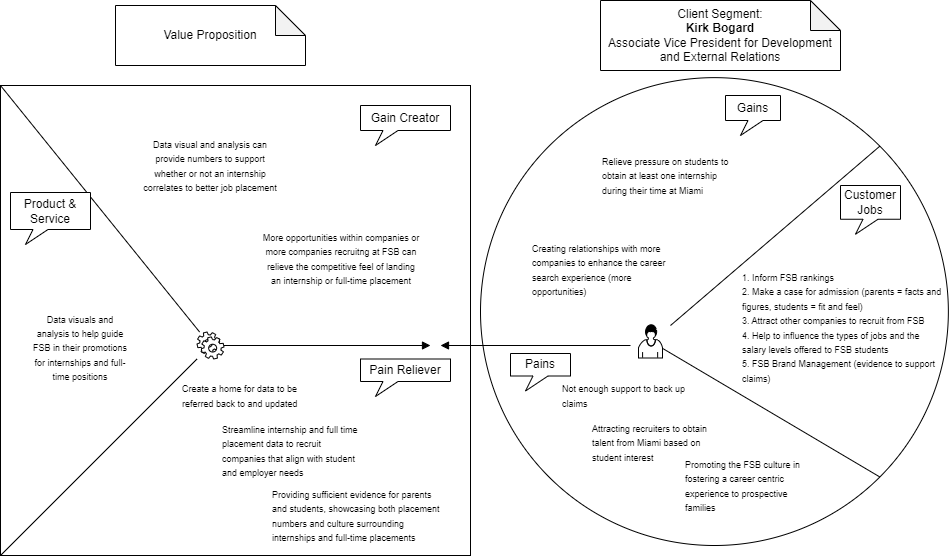

The diagram above was exported from draw.io. Its source (the exported page's mxGraphModel, read from the mxfile embedded in the PNG):
<mxGraphModel dx="1900" dy="542" grid="1" gridSize="10" guides="1" tooltips="1" connect="1" arrows="1" fold="1" page="1" pageScale="1" pageWidth="850" pageHeight="1100" math="0" shadow="0">
  <root>
    <mxCell id="0" />
    <mxCell id="1" parent="0" />
    <mxCell id="RNEZybDePXFpUOE5gnsr-1" value="" style="whiteSpace=wrap;html=1;aspect=fixed;" parent="1" vertex="1">
      <mxGeometry x="-10" y="100" width="470" height="470" as="geometry" />
    </mxCell>
    <mxCell id="RNEZybDePXFpUOE5gnsr-2" value="" style="ellipse;whiteSpace=wrap;html=1;aspect=fixed;" parent="1" vertex="1">
      <mxGeometry x="470" y="92.13" width="467.87" height="467.87" as="geometry" />
    </mxCell>
    <mxCell id="RNEZybDePXFpUOE5gnsr-5" value="" style="shape=mxgraph.bpmn.service_task;html=1;outlineConnect=0;" parent="1" vertex="1">
      <mxGeometry x="186.5" y="346.5" width="27" height="27" as="geometry" />
    </mxCell>
    <mxCell id="RNEZybDePXFpUOE5gnsr-6" value="" style="shape=mxgraph.bpmn.user_task;html=1;outlineConnect=0;" parent="1" vertex="1">
      <mxGeometry x="628" y="339" width="24" height="33.5" as="geometry" />
    </mxCell>
    <mxCell id="RNEZybDePXFpUOE5gnsr-7" value="" style="endArrow=block;endFill=1;endSize=6;html=1;" parent="1" edge="1">
      <mxGeometry width="100" relative="1" as="geometry">
        <mxPoint x="620" y="360" as="sourcePoint" />
        <mxPoint x="430" y="360" as="targetPoint" />
      </mxGeometry>
    </mxCell>
    <mxCell id="RNEZybDePXFpUOE5gnsr-8" value="" style="endArrow=block;endFill=1;endSize=6;html=1;" parent="1" source="RNEZybDePXFpUOE5gnsr-5" edge="1">
      <mxGeometry width="100" relative="1" as="geometry">
        <mxPoint x="300" y="359.5" as="sourcePoint" />
        <mxPoint x="420" y="360" as="targetPoint" />
      </mxGeometry>
    </mxCell>
    <mxCell id="RNEZybDePXFpUOE5gnsr-9" value="" style="endArrow=none;html=1;exitX=1;exitY=1;exitDx=0;exitDy=0;" parent="1" source="RNEZybDePXFpUOE5gnsr-2" target="RNEZybDePXFpUOE5gnsr-6" edge="1">
      <mxGeometry width="50" height="50" relative="1" as="geometry">
        <mxPoint x="578" y="440" as="sourcePoint" />
        <mxPoint x="628" y="390" as="targetPoint" />
      </mxGeometry>
    </mxCell>
    <mxCell id="RNEZybDePXFpUOE5gnsr-10" value="" style="endArrow=none;html=1;exitX=0;exitY=0;exitDx=0;exitDy=0;" parent="1" source="RNEZybDePXFpUOE5gnsr-1" target="RNEZybDePXFpUOE5gnsr-5" edge="1">
      <mxGeometry width="50" height="50" relative="1" as="geometry">
        <mxPoint x="136.5" y="339" as="sourcePoint" />
        <mxPoint x="186.5" y="289" as="targetPoint" />
      </mxGeometry>
    </mxCell>
    <mxCell id="RNEZybDePXFpUOE5gnsr-11" value="" style="endArrow=none;html=1;entryX=1;entryY=0;entryDx=0;entryDy=0;" parent="1" target="RNEZybDePXFpUOE5gnsr-2" edge="1">
      <mxGeometry width="50" height="50" relative="1" as="geometry">
        <mxPoint x="660" y="340" as="sourcePoint" />
        <mxPoint x="702" y="296.5" as="targetPoint" />
      </mxGeometry>
    </mxCell>
    <mxCell id="RNEZybDePXFpUOE5gnsr-12" value="" style="endArrow=none;html=1;exitX=0;exitY=1;exitDx=0;exitDy=0;" parent="1" source="RNEZybDePXFpUOE5gnsr-1" target="RNEZybDePXFpUOE5gnsr-5" edge="1">
      <mxGeometry width="50" height="50" relative="1" as="geometry">
        <mxPoint x="136.5" y="423.5" as="sourcePoint" />
        <mxPoint x="186.5" y="373.5" as="targetPoint" />
      </mxGeometry>
    </mxCell>
    <mxCell id="RNEZybDePXFpUOE5gnsr-13" value="Pains" style="whiteSpace=wrap;html=1;shape=mxgraph.basic.rectCallout;dx=30;dy=15;boundedLbl=1;" parent="1" vertex="1">
      <mxGeometry x="500" y="368" width="60" height="37.5" as="geometry" />
    </mxCell>
    <mxCell id="RNEZybDePXFpUOE5gnsr-14" value="Customer Jobs" style="whiteSpace=wrap;html=1;shape=mxgraph.basic.rectCallout;dx=30;dy=15;boundedLbl=1;" parent="1" vertex="1">
      <mxGeometry x="830" y="200" width="60" height="48.75" as="geometry" />
    </mxCell>
    <mxCell id="RNEZybDePXFpUOE5gnsr-15" value="Gains" style="whiteSpace=wrap;html=1;shape=mxgraph.basic.rectCallout;dx=30;dy=15;boundedLbl=1;" parent="1" vertex="1">
      <mxGeometry x="715" y="110" width="55" height="40" as="geometry" />
    </mxCell>
    <mxCell id="RNEZybDePXFpUOE5gnsr-16" value="Product &amp;amp; Service" style="whiteSpace=wrap;html=1;shape=mxgraph.basic.rectCallout;dx=30;dy=15;boundedLbl=1;" parent="1" vertex="1">
      <mxGeometry y="207" width="80" height="52" as="geometry" />
    </mxCell>
    <mxCell id="RNEZybDePXFpUOE5gnsr-17" value="Pain Reliever" style="whiteSpace=wrap;html=1;shape=mxgraph.basic.rectCallout;dx=30;dy=15;boundedLbl=1;" parent="1" vertex="1">
      <mxGeometry x="350" y="373.5" width="90" height="37.5" as="geometry" />
    </mxCell>
    <mxCell id="RNEZybDePXFpUOE5gnsr-18" value="Gain Creator" style="whiteSpace=wrap;html=1;shape=mxgraph.basic.rectCallout;dx=30;dy=15;boundedLbl=1;" parent="1" vertex="1">
      <mxGeometry x="350" y="120" width="90" height="40" as="geometry" />
    </mxCell>
    <mxCell id="RNEZybDePXFpUOE5gnsr-22" value="Value Proposition" style="shape=note;whiteSpace=wrap;html=1;backgroundOutline=1;darkOpacity=0.05;" parent="1" vertex="1">
      <mxGeometry x="105" y="20" width="190" height="60" as="geometry" />
    </mxCell>
    <mxCell id="RNEZybDePXFpUOE5gnsr-23" value="Client Segment: &lt;br&gt;&lt;b&gt;Kirk Bogard&lt;/b&gt;&lt;br&gt;Associate Vice President for Development and External Relations" style="shape=note;whiteSpace=wrap;html=1;backgroundOutline=1;darkOpacity=0.05;" parent="1" vertex="1">
      <mxGeometry x="590" y="15" width="240" height="70" as="geometry" />
    </mxCell>
    <mxCell id="RNEZybDePXFpUOE5gnsr-25" value="&lt;span style=&quot;font-size: 9px;&quot;&gt;Data visuals and analysis to help guide FSB in their promotions for internships and full-time positions&lt;/span&gt;" style="text;html=1;strokeColor=none;fillColor=none;align=center;verticalAlign=middle;whiteSpace=wrap;rounded=0;" parent="1" vertex="1">
      <mxGeometry x="20" y="313.82" width="100" height="97.18" as="geometry" />
    </mxCell>
    <mxCell id="RNEZybDePXFpUOE5gnsr-29" value="&lt;font style=&quot;font-size: 9px;&quot;&gt;1. Inform FSB rankings&lt;br&gt;2. Make a case for admission (parents = facts and figures, students = fit and feel)&lt;br&gt;3. Attract other companies to recruit from FSB&lt;br&gt;4. Help to influence the types of jobs and the salary levels offered to FSB students&lt;br&gt;5. FSB Brand Management (evidence to support claims)&lt;/font&gt;" style="text;html=1;strokeColor=none;fillColor=none;align=left;verticalAlign=middle;whiteSpace=wrap;rounded=0;" parent="1" vertex="1">
      <mxGeometry x="730" y="279" width="205" height="126.5" as="geometry" />
    </mxCell>
    <mxCell id="EzzYPhtD5i_kYPRaKWn3-1" value="&lt;font style=&quot;font-size: 9px;&quot;&gt;Data visual and analysis can provide numbers to support whether or not an internship correlates to better job placement&lt;/font&gt;" style="text;html=1;strokeColor=none;fillColor=none;align=center;verticalAlign=middle;whiteSpace=wrap;rounded=0;" parent="1" vertex="1">
      <mxGeometry x="129.12" y="147" width="141.75" height="66.5" as="geometry" />
    </mxCell>
    <mxCell id="kiObCLIaHtpRDFkkyhDC-3" value="&lt;font style=&quot;font-size: 9px;&quot;&gt;Relieve pressure on students to obtain at least one internship during their time at Miami&lt;/font&gt;" style="text;html=1;strokeColor=none;fillColor=none;align=left;verticalAlign=middle;whiteSpace=wrap;rounded=0;" parent="1" vertex="1">
      <mxGeometry x="590" y="160" width="140" height="60" as="geometry" />
    </mxCell>
    <mxCell id="kiObCLIaHtpRDFkkyhDC-7" value="&lt;font style=&quot;font-size: 9px;&quot;&gt;Create a home for data to be referred back to and updated&amp;nbsp;&lt;/font&gt;" style="text;html=1;strokeColor=none;fillColor=none;align=left;verticalAlign=middle;whiteSpace=wrap;rounded=0;" parent="1" vertex="1">
      <mxGeometry x="170" y="380" width="140" height="60" as="geometry" />
    </mxCell>
    <mxCell id="8R-xbdpyQnEO4rrsfm1H-2" value="&lt;font style=&quot;font-size: 9px;&quot;&gt;Not enough support to back up claims&lt;/font&gt;" style="text;html=1;strokeColor=none;fillColor=none;align=left;verticalAlign=middle;whiteSpace=wrap;rounded=0;" vertex="1" parent="1">
      <mxGeometry x="550" y="380" width="140" height="60" as="geometry" />
    </mxCell>
    <mxCell id="8R-xbdpyQnEO4rrsfm1H-3" value="&lt;font style=&quot;font-size: 9px;&quot;&gt;Attracting recruiters to obtain talent from Miami based on student interest&lt;/font&gt;" style="text;html=1;strokeColor=none;fillColor=none;align=left;verticalAlign=middle;whiteSpace=wrap;rounded=0;" vertex="1" parent="1">
      <mxGeometry x="580" y="427.18" width="140" height="60" as="geometry" />
    </mxCell>
    <mxCell id="8R-xbdpyQnEO4rrsfm1H-4" value="&lt;font style=&quot;font-size: 9px;&quot;&gt;Promoting the FSB culture in fostering a career centric experience to prospective families&amp;nbsp;&lt;/font&gt;" style="text;html=1;strokeColor=none;fillColor=none;align=left;verticalAlign=middle;whiteSpace=wrap;rounded=0;" vertex="1" parent="1">
      <mxGeometry x="672.5" y="470" width="140" height="60" as="geometry" />
    </mxCell>
    <mxCell id="UtR6lS_1-nwvsgeAufbN-1" value="&lt;font style=&quot;font-size: 9px;&quot;&gt;Streamline internship and full time placement data to recruit companies that align with student and employer needs&lt;/font&gt;" style="text;html=1;strokeColor=none;fillColor=none;align=left;verticalAlign=middle;whiteSpace=wrap;rounded=0;" vertex="1" parent="1">
      <mxGeometry x="210" y="435.18" width="140" height="60" as="geometry" />
    </mxCell>
    <mxCell id="UtR6lS_1-nwvsgeAufbN-3" value="&lt;font style=&quot;font-size: 9px;&quot;&gt;Providing sufficient evidence for parents and students, showcasing both placement numbers and culture surrounding internships and full-time placements&lt;/font&gt;" style="text;html=1;strokeColor=none;fillColor=none;align=left;verticalAlign=middle;whiteSpace=wrap;rounded=0;" vertex="1" parent="1">
      <mxGeometry x="260" y="500" width="170" height="60" as="geometry" />
    </mxCell>
    <mxCell id="8R-xbdpyQnEO4rrsfm1H-5" value="&lt;font style=&quot;font-size: 9px;&quot;&gt;Creating relationships with more companies to enhance the career search experience (more opportunities)&lt;/font&gt;" style="text;html=1;strokeColor=none;fillColor=none;align=left;verticalAlign=middle;whiteSpace=wrap;rounded=0;" vertex="1" parent="1">
      <mxGeometry x="520" y="253.82" width="140" height="60" as="geometry" />
    </mxCell>
    <mxCell id="UtR6lS_1-nwvsgeAufbN-4" value="&lt;font style=&quot;font-size: 9px;&quot;&gt;More opportunities within companies or more companies recruitng at FSB can relieve the competitive feel of landing an internship or full-time placement&lt;/font&gt;" style="text;html=1;strokeColor=none;fillColor=none;align=center;verticalAlign=middle;whiteSpace=wrap;rounded=0;" vertex="1" parent="1">
      <mxGeometry x="250" y="240" width="161.75" height="66.5" as="geometry" />
    </mxCell>
  </root>
</mxGraphModel>